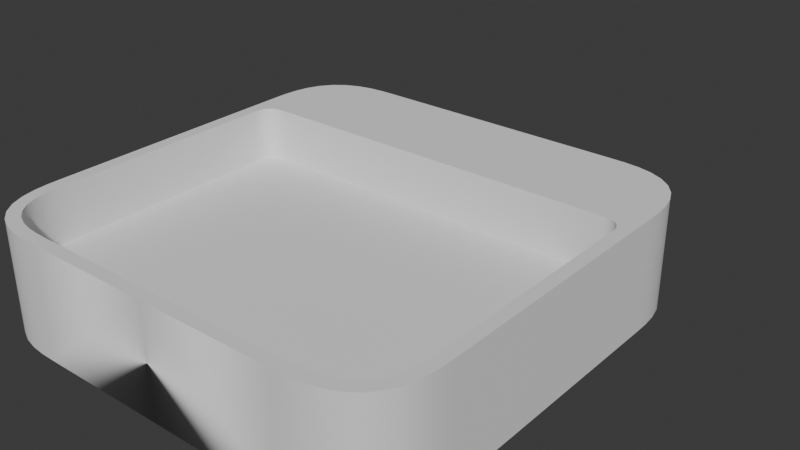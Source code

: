 # Source: Panel2.blend  (saved by Blender 4.2.66; exported with 4.5.12 LTS)
import bpy
from mathutils import Matrix  # noqa: F401  (used for matrix-valued properties, if any)

bpy.ops.wm.read_factory_settings(use_empty=True)
scene = bpy.context.scene
scene.name = 'Scene'

# ---- collections
col_collection = bpy.data.collections.new('Collection'); scene.collection.children.link(col_collection)

# ---- node groups
ng_smooth_by_angle = bpy.data.node_groups.new('Smooth by Angle', 'GeometryNodeTree')
_s = ng_smooth_by_angle.interface.new_socket(name='Mesh', in_out='OUTPUT', socket_type='NodeSocketGeometry')
_s = ng_smooth_by_angle.interface.new_socket(name='Mesh', in_out='INPUT', socket_type='NodeSocketGeometry')
_s = ng_smooth_by_angle.interface.new_socket(name='Angle', in_out='INPUT', socket_type='NodeSocketFloat')
_s.subtype = 'ANGLE'
_s.default_value = 0.5236
_s.min_value = 0.0
_s.max_value = 3.142
_s.description = 'Maximum face angle for smooth edges'
_s = ng_smooth_by_angle.interface.new_socket(name='Ignore Sharpness', in_out='INPUT', socket_type='NodeSocketBool')
_s.force_non_field = True
ng_smooth_by_angle.description = 'Set the sharpness of mesh edges based on the angle between the neighboring faces'
ng_smooth_by_angle.is_modifier = True
_N = ng_smooth_by_angle.nodes; _L = ng_smooth_by_angle.links
n0 = _N.new('GeometryNodeSetShadeSmooth'); n0.name = 'Set Shade Smooth'; n0.location = (120, -80)
n0.domain = 'EDGE'
n1 = _N.new('GeometryNodeSetShadeSmooth'); n1.name = 'Set Shade Smooth.001'; n1.location = (300, -80)
n2 = _N.new('NodeGroupOutput'); n2.name = 'Group Output'; n2.location = (480, -80)
n3 = _N.new('GeometryNodeInputMeshEdgeAngle'); n3.name = 'Edge Angle'; n3.location = (-440, -240)
n4 = _N.new('NodeGroupInput'); n4.name = 'Group Input'; n4.location = (-80, -80)
n5 = _N.new('GeometryNodeInputEdgeSmooth'); n5.name = 'Is Edge Smooth'; n5.location = (-260, -120)
n6 = _N.new('GeometryNodeInputShadeSmooth'); n6.name = 'Is Shade Smooth'; n6.location = (-440, -397)
n7 = _N.new('FunctionNodeCompare'); n7.name = 'Compare'; n7.location = (-260, -260)
n7.operation = 'LESS_EQUAL'
n7.inputs[6].default_value = (0.0, 0.0, 0.0, 0.0)
n7.inputs[7].default_value = (0.0, 0.0, 0.0, 0.0)
n8 = _N.new('FunctionNodeBooleanMath'); n8.name = 'Boolean Math.001'; n8.location = (-80, -260)
n9 = _N.new('NodeGroupInput'); n9.name = 'Group Input.001'; n9.location = (-440, -329)
n10 = _N.new('NodeGroupInput'); n10.name = 'Group Input.002'; n10.location = (-259, -189)
n11 = _N.new('FunctionNodeBooleanMath'); n11.name = 'Boolean Math'; n11.location = (-80, -149)
n11.operation = 'OR'
n12 = _N.new('FunctionNodeBooleanMath'); n12.name = 'Boolean Math.002'; n12.location = (-260, -380)
n12.operation = 'OR'
n13 = _N.new('NodeGroupInput'); n13.name = 'Group Input.003'; n13.location = (-440, -460)
_L.new(n3.outputs[0], n7.inputs[0])
_L.new(n1.outputs[0], n2.inputs[0])
_L.new(n9.outputs[1], n7.inputs[1])
_L.new(n7.outputs[0], n8.inputs[0])
_L.new(n4.outputs[0], n0.inputs[0])
_L.new(n0.outputs[0], n1.inputs[0])
_L.new(n8.outputs[0], n0.inputs[2])
_L.new(n10.outputs[2], n11.inputs[1])
_L.new(n5.outputs[0], n11.inputs[0])
_L.new(n11.outputs[0], n0.inputs[1])
_L.new(n13.outputs[2], n12.inputs[1])
_L.new(n6.outputs[0], n12.inputs[0])
_L.new(n12.outputs[0], n8.inputs[1])
n2.is_active_output = True

# ---- world
world_world = bpy.data.worlds.new('World'); scene.world = world_world
world_world.use_nodes = True; world_world.node_tree.nodes.clear()
_N = world_world.node_tree.nodes; _L = world_world.node_tree.links
n0 = _N.new('ShaderNodeOutputWorld'); n0.name = 'World Output'; n0.location = (300, 300)
n1 = _N.new('ShaderNodeBackground'); n1.name = 'Background'; n1.location = (10, 300)
n1.inputs[0].default_value = (0.05088, 0.05088, 0.05088, 1.0)
_L.new(n1.outputs[0], n0.inputs[0])
n0.is_active_output = True
world_world.color = (0.05088, 0.05088, 0.05088)
world_world.use_sun_shadow = False
world_world.sun_shadow_jitter_overblur = 0.0

# ---- meshes
me_cube_001 = bpy.data.meshes.new('Cube.001')
me_cube_001.from_pydata([(0.0, -1.0, 0.0), (0.0, -0.9415, 0.4968), (0.0, 1.0, 0.0), (0.0, 1.0, 0.4968), (1.0, -0.6, 0.0), (0.6, -1.0, 0.0), (0.9989, -0.6663, 0.0), (0.9926, -0.7323, 0.0), (0.9774, -0.7968, 0.0), (0.9503, -0.8574, 0.0), (0.9098, -0.9098, 0.0), (0.8574, -0.9503, 0.0), (0.7968, -0.9774, 0.0), (0.7323, -0.9926, 0.0), (0.6663, -0.9989, 0.0), (0.5995, -0.9415, 0.4968), (0.9415, -0.5995, 0.4968), (0.663, -0.9405, 0.4968), (0.7228, -0.9348, 0.4968), (0.778, -0.9218, 0.4968), (0.8271, -0.8998, 0.4968), (0.8682, -0.8682, 0.4968), (0.8998, -0.8271, 0.4968), (0.9218, -0.778, 0.4968), (0.9348, -0.7228, 0.4968), (0.9405, -0.663, 0.4968), (0.6, 1.0, 0.0), (1.0, 0.6, 0.0), (0.6663, 0.9989, 0.0), (0.7323, 0.9926, 0.0), (0.7968, 0.9774, 0.0), (0.8574, 0.9503, 0.0), (0.9098, 0.9098, 0.0), (0.9503, 0.8574, 0.0), (0.9774, 0.7968, 0.0), (0.9926, 0.7323, 0.0), (0.9989, 0.6663, 0.0), (1.0, 0.6, 0.4968), (0.6, 1.0, 0.4968), (0.9989, 0.6663, 0.4968), (0.9926, 0.7323, 0.4968), (0.9774, 0.7968, 0.4968), (0.9503, 0.8574, 0.4968), (0.9098, 0.9098, 0.4968), (0.8574, 0.9503, 0.4968), (0.7968, 0.9774, 0.4968), (0.7323, 0.9926, 0.4968), (0.6663, 0.9989, 0.4968), (0.0, 0.6, 0.0), (0.0, 0.6, 0.4968), (0.0, 0.5071, -4.284e-08), (1.0, 0.5655, 0.0), (0.0, -0.9415, -9.39e-08), (0.0, 0.5655, -1.284e-08), (0.6663, -0.9989, 0.4968), (0.6, -1.0, 0.4968), (0.7323, -0.9926, 0.4968), (0.7968, -0.9774, 0.4968), (0.8574, -0.9503, 0.4968), (0.9098, -0.9098, 0.4968), (0.9503, -0.8574, 0.4968), (0.9774, -0.7968, 0.4968), (0.9926, -0.7323, 0.4968), (0.9989, -0.6663, 0.4968), (1.0, -0.6, 0.4968), (1.0, 0.5655, 0.4968), (0.0, -1.0, 0.4968), (0.0, 0.5655, 0.4968), (0.0, 0.5071, 0.4968), (0.0, -0.9415, 0.25), (0.5995, -0.9415, 0.25), (0.663, -0.9405, 0.25), (0.7228, -0.9348, 0.25), (0.778, -0.9218, 0.25), (0.8271, -0.8998, 0.25), (0.8682, -0.8682, 0.25), (0.8998, -0.8271, 0.25), (0.9218, -0.778, 0.25), (0.9348, -0.7228, 0.25), (0.9405, -0.663, 0.25), (0.9415, -0.5995, 0.25), (0.0, 0.5071, 0.25), (0.8415, 0.5071, 0.4968), (0.9415, 0.4071, 0.4968), (1.0, 0.5655, 0.4968), (0.8581, 0.5068, 0.4968), (0.8746, 0.5052, 0.4968), (0.8908, 0.5014, 0.4968), (0.9059, 0.4947, 0.4968), (0.919, 0.4845, 0.4968), (0.9291, 0.4714, 0.4968), (0.9359, 0.4563, 0.4968), (0.9397, 0.4402, 0.4968), (0.9413, 0.4237, 0.4968), (0.9415, 0.4071, 0.25), (0.8415, 0.5071, 0.25), (0.9413, 0.4237, 0.25), (0.9397, 0.4402, 0.25), (0.9359, 0.4563, 0.25), (0.9291, 0.4714, 0.25), (0.919, 0.4845, 0.25), (0.9059, 0.4947, 0.25), (0.8908, 0.5014, 0.25), (0.8746, 0.5052, 0.25), (0.8581, 0.5068, 0.25)], [], [(48, 49, 3, 2), (5, 55, 66, 0), (51, 65, 64, 4), (2, 3, 38, 26), (37, 27, 36, 39), (39, 36, 35, 40), (40, 35, 34, 41), (41, 34, 33, 42), (42, 33, 32, 43), (43, 32, 31, 44), (44, 31, 30, 45), (45, 30, 29, 46), (46, 29, 28, 47), (47, 28, 26, 38), (55, 5, 14, 54), (54, 14, 13, 56), (56, 13, 12, 57), (57, 12, 11, 58), (58, 11, 10, 59), (59, 10, 9, 60), (60, 9, 8, 61), (61, 8, 7, 62), (62, 7, 6, 63), (63, 6, 4, 64), (53, 67, 49, 48), (82, 68, 81, 95), (49, 37, 39, 40, 41, 42, 43, 44, 45, 46, 47, 38, 3), (37, 49, 67, 65), (50, 68, 67, 53), (51, 4, 6, 7, 8, 9, 10, 11, 12, 13, 14, 5, 0, 52, 50, 53, 48, 2, 26, 28, 29, 30, 31, 32, 33, 34, 35, 36, 27), (27, 37, 65, 51), (17, 15, 55, 54), (18, 17, 54, 56), (19, 18, 56, 57), (20, 19, 57, 58), (21, 20, 58, 59), (22, 21, 59, 60), (23, 22, 60, 61), (24, 23, 61, 62), (25, 24, 62, 63), (16, 25, 63, 64), (68, 82, 84, 65, 67), (55, 15, 1, 66), (0, 66, 1, 52), (23, 24, 78, 77), (15, 17, 71, 70), (24, 25, 79, 78), (17, 18, 72, 71), (25, 16, 80, 79), (18, 19, 73, 72), (84, 83, 16, 64, 65), (19, 20, 74, 73), (1, 15, 70, 69), (20, 21, 75, 74), (21, 22, 76, 75), (22, 23, 77, 76), (70, 71, 72, 73, 74, 75, 76, 77, 78, 79, 80, 94, 96, 97, 98, 99, 100, 101, 102, 103, 104, 95, 81, 69), (82, 85, 84), (85, 86, 84), (86, 87, 84), (87, 88, 84), (88, 89, 84), (89, 90, 84), (90, 91, 84), (91, 92, 84), (92, 93, 84), (93, 83, 84), (82, 95, 104, 85), (85, 104, 103, 86), (86, 103, 102, 87), (87, 102, 101, 88), (88, 101, 100, 89), (89, 100, 99, 90), (90, 99, 98, 91), (91, 98, 97, 92), (92, 97, 96, 93), (93, 96, 94, 83), (16, 83, 94, 80)])
me_cube_001.polygons.foreach_set('use_smooth', [True] * 78)
_uv = me_cube_001.uv_layers.new(name='UVMap')
_uv.uv.foreach_set('vector', [0.375, 0.1744, 0.625, 0.1744, 0.625, 0.25, 0.375, 0.25, 0.375, 0.85, 0.625, 0.85, 0.625, 1.0, 0.375, 1.0, 0.375, 0.5543, 0.625, 0.5543, 0.625, 0.7, 0.375, 0.7, 0.375, 0.25, 0.625, 0.25, 0.625, 0.4, 0.375, 0.4, 0.625, 0.55, 0.375, 0.55, 0.375, 0.5417, 0.625, 0.5417, 0.625, 0.5417, 0.375, 0.5417, 0.375, 0.5335, 0.625, 0.5335, 0.625, 0.5335, 0.375, 0.5335, 0.375, 0.5254, 0.625, 0.5254, 0.625, 0.5254, 0.375, 0.5254, 0.375, 0.5178, 0.625, 0.5178, 0.625, 0.5178, 0.375, 0.5178, 0.375, 0.5, 0.625, 0.5, 0.625, 0.5, 0.375, 0.5, 0.375, 0.4643, 0.625, 0.4643, 0.625, 0.4643, 0.375, 0.4643, 0.375, 0.4492, 0.625, 0.4492, 0.625, 0.4492, 0.375, 0.4492, 0.375, 0.4331, 0.625, 0.4331, 0.625, 0.4331, 0.375, 0.4331, 0.375, 0.4166, 0.625, 0.4166, 0.625, 0.4166, 0.375, 0.4166, 0.375, 0.4, 0.625, 0.4, 0.625, 0.85, 0.375, 0.85, 0.375, 0.8334, 0.625, 0.8334, 0.625, 0.8334, 0.375, 0.8334, 0.375, 0.8169, 0.625, 0.8169, 0.625, 0.8169, 0.375, 0.8169, 0.375, 0.8008, 0.625, 0.8008, 0.625, 0.8008, 0.375, 0.8008, 0.375, 0.7857, 0.625, 0.7857, 0.625, 0.7857, 0.375, 0.7857, 0.375, 0.75, 0.625, 0.75, 0.625, 0.75, 0.375, 0.75, 0.375, 0.7322, 0.625, 0.7322, 0.625, 0.7322, 0.375, 0.7322, 0.375, 0.7246, 0.625, 0.7246, 0.625, 0.7246, 0.375, 0.7246, 0.375, 0.7165, 0.625, 0.7165, 0.625, 0.7165, 0.375, 0.7165, 0.375, 0.7083, 0.625, 0.7083, 0.625, 0.7083, 0.375, 0.7083, 0.375, 0.7, 0.625, 0.7, 0.375, 0.1709, 0.625, 0.1709, 0.625, 0.1744, 0.375, 0.1744, 0.625, 0.4968, 0.625, 0.1626, 0.625, 0.1626, 0.625, 0.4968, 0.625, 0.1744, 0.625, 0.55, 0.625, 0.5417, 0.625, 0.5335, 0.625, 0.5254, 0.625, 0.5178, 0.625, 0.5, 0.625, 0.4643, 0.625, 0.4492, 0.625, 0.4331, 0.625, 0.4166, 0.625, 0.4, 0.625, 0.25, 0.625, 0.55, 0.625, 0.1744, 0.625, 0.1709, 0.625, 0.5543, 0.375, 0.1626, 0.625, 0.1626, 0.625, 0.1709, 0.375, 0.1709, 0.375, 0.5543, 0.375, 0.7, 0.375, 0.7083, 0.375, 0.7165, 0.375, 0.7246, 0.375, 0.7322, 0.375, 0.75, 0.375, 0.7857, 0.375, 0.8008, 0.375, 0.8169, 0.375, 0.8334, 0.375, 0.85, 0.375, 1.0, 0.375, 0.01086, 0.375, 0.1626, 0.375, 0.1709, 0.375, 0.1744, 0.375, 0.25, 0.375, 0.4, 0.375, 0.4166, 0.375, 0.4331, 0.375, 0.4492, 0.375, 0.4643, 0.375, 0.5, 0.375, 0.5178, 0.375, 0.5254, 0.375, 0.5335, 0.375, 0.5417, 0.375, 0.55, 0.375, 0.55, 0.625, 0.55, 0.625, 0.5543, 0.375, 0.5543, 0.625, 0.7603, 0.625, 0.7419, 0.625, 0.85, 0.625, 0.8334, 0.625, 0.7592, 0.625, 0.7603, 0.625, 0.8334, 0.625, 0.8169, 0.625, 0.7525, 0.625, 0.7592, 0.625, 0.8169, 0.625, 0.8008, 0.625, 0.7412, 0.625, 0.7525, 0.625, 0.8008, 0.625, 0.7857, 0.625, 0.7249, 0.625, 0.7412, 0.625, 0.7857, 0.625, 0.75, 0.625, 0.711, 0.625, 0.7249, 0.625, 0.75, 0.625, 0.7322, 0.625, 0.7007, 0.625, 0.711, 0.625, 0.7322, 0.625, 0.7246, 0.625, 0.6909, 0.625, 0.7007, 0.625, 0.7246, 0.625, 0.7165, 0.625, 0.6793, 0.625, 0.6909, 0.625, 0.7165, 0.625, 0.7083, 0.625, 0.6621, 0.625, 0.6793, 0.625, 0.7083, 0.625, 0.7, 0.625, 0.1626, 0.625, 0.4968, 0.625, 0.5543, 0.625, 0.5543, 0.625, 0.1709, 0.625, 0.85, 0.625, 0.7419, 0.625, 0.01086, 0.625, 0.0, 0.375, 0.0, 0.625, 0.0, 0.625, 0.01086, 0.375, 0.01086, 0.625, 0.7007, 0.625, 0.6909, 0.625, 0.6909, 0.625, 0.7007, 0.625, 0.7419, 0.625, 0.7603, 0.625, 0.7603, 0.625, 0.7419, 0.625, 0.6909, 0.625, 0.6793, 0.625, 0.6793, 0.625, 0.6909, 0.625, 0.7603, 0.625, 0.7592, 0.625, 0.7592, 0.625, 0.7603, 0.625, 0.6793, 0.625, 0.6621, 0.625, 0.6621, 0.625, 0.6793, 0.625, 0.7592, 0.625, 0.7525, 0.625, 0.7525, 0.625, 0.7592, 0.625, 0.5543, 0.625, 0.5478, 0.625, 0.6621, 0.625, 0.7, 0.625, 0.5543, 0.625, 0.7525, 0.625, 0.7412, 0.625, 0.7412, 0.625, 0.7525, 0.625, 0.01086, 0.625, 0.7419, 0.625, 0.7419, 0.625, 0.01086, 0.625, 0.7412, 0.625, 0.7249, 0.625, 0.7249, 0.625, 0.7412, 0.625, 0.7249, 0.625, 0.711, 0.625, 0.711, 0.625, 0.7249, 0.625, 0.711, 0.625, 0.7007, 0.625, 0.7007, 0.625, 0.711, 0.625, 0.7419, 0.625, 0.7603, 0.625, 0.7592, 0.625, 0.7525, 0.625, 0.7412, 0.625, 0.7249, 0.625, 0.711, 0.625, 0.7007, 0.625, 0.6909, 0.625, 0.6793, 0.625, 0.6621, 0.625, 0.5478, 0.625, 0.5459, 0.625, 0.5438, 0.625, 0.5414, 0.625, 0.5387, 0.625, 0.5341, 0.625, 0.5226, 0.625, 0.5164, 0.625, 0.5099, 0.625, 0.5033, 0.625, 0.4968, 0.625, 0.1626, 0.625, 0.01086, 0.625, 0.4968, 0.625, 0.5033, 0.625, 0.5543, 0.625, 0.5033, 0.625, 0.5099, 0.625, 0.5543, 0.625, 0.5099, 0.625, 0.5163, 0.625, 0.5543, 0.625, 0.5163, 0.625, 0.5223, 0.625, 0.5543, 0.625, 0.5223, 0.625, 0.5275, 0.625, 0.5543, 0.625, 0.5275, 0.625, 0.5315, 0.625, 0.5543, 0.625, 0.5315, 0.625, 0.5342, 0.625, 0.5543, 0.625, 0.5342, 0.625, 0.5357, 0.625, 0.5543, 0.625, 0.5357, 0.625, 0.5364, 0.625, 0.5543, 0.625, 0.5364, 0.625, 0.5365, 0.625, 0.5543, 0.625, 0.4968, 0.625, 0.4968, 0.625, 0.5033, 0.625, 0.5033, 0.625, 0.5033, 0.625, 0.5033, 0.625, 0.5099, 0.625, 0.5099, 0.625, 0.5099, 0.625, 0.5099, 0.625, 0.5164, 0.625, 0.5163, 0.625, 0.5163, 0.625, 0.5164, 0.625, 0.5226, 0.625, 0.5223, 0.625, 0.5223, 0.625, 0.5226, 0.625, 0.5341, 0.625, 0.5365, 0.625, 0.5365, 0.625, 0.5341, 0.625, 0.5387, 0.625, 0.5405, 0.625, 0.5405, 0.625, 0.5387, 0.625, 0.5414, 0.625, 0.5422, 0.625, 0.5422, 0.625, 0.5414, 0.625, 0.5438, 0.625, 0.5441, 0.625, 0.5441, 0.625, 0.5438, 0.625, 0.5459, 0.625, 0.5459, 0.625, 0.5459, 0.625, 0.5459, 0.625, 0.5478, 0.625, 0.5478, 0.625, 0.6621, 0.625, 0.5478, 0.625, 0.5478, 0.625, 0.6621])
me_cube_001.update()
arm_armature_001 = bpy.data.armatures.new('Armature.001')  # bones are not reproduced

# ---- objects
ob_panel = bpy.data.objects.new('Panel', me_cube_001)
ob_armature = bpy.data.objects.new('Armature', arm_armature_001)

# ---- transforms, parenting, visibility, modifiers, constraints
ob_panel.parent = ob_armature
ob_panel.location = (0.0, 0.0, 0.0)
_vg = ob_panel.vertex_groups.new(name='Top.R')
for _i, _w in zip([2, 3, 26, 27, 28, 29, 30, 31, 32, 33, 34, 35, 36, 37, 38, 39, 40, 41, 42, 43, 44, 45, 46, 47, 48, 49], [0.2777, 1.0, 0.4741, 1.0, 0.4405, 0.4119, 0.3717, 0.3404, 0.2706, 0.2092, 0.1537, 0.1036, 0.06214, 1.0, 1.0, 1.0, 1.0, 1.0, 1.0, 1.0, 1.0, 1.0, 1.0, 1.0, 0.1704, 1.0]): _vg.add([_i], _w, 'REPLACE')
_vg = ob_panel.vertex_groups.new(name='Mid.R')
_vg.add([50, 51, 53, 65, 67, 68, 81, 82, 83, 84, 85, 86, 87, 88, 89, 90, 91, 92, 93, 94, 95, 96, 97, 98, 99, 100, 101, 102, 103, 104], 1.0, 'REPLACE')
_vg = ob_panel.vertex_groups.new(name='Bottom.R')
_vg.add([0, 1, 4, 5, 6, 7, 8, 9, 10, 11, 12, 13, 14, 15, 16, 17, 18, 19, 20, 21, 22, 23, 24, 25, 52, 54, 55, 56, 57, 58, 59, 60, 61, 62, 63, 64, 66, 69, 70, 71, 72, 73, 74, 75, 76, 77, 78, 79, 80], 1.0, 'REPLACE')
_vg = ob_panel.vertex_groups.new(name='Top.L')
_vg = ob_panel.vertex_groups.new(name='Mid.L')
_vg = ob_panel.vertex_groups.new(name='Bottom.L')
_m = ob_panel.modifiers.new('Mirror', 'MIRROR')
_m.use_clip = True
_m = ob_panel.modifiers.new('Armature', 'ARMATURE')
_m.object = ob_armature
_m = ob_panel.modifiers.new('Smooth by Angle', 'NODES')
_m.node_group = ng_smooth_by_angle
_m.use_pin_to_last = True
_m.show_group_selector = False
ob_armature.location = (0.0, 0.0, 0.0)

# ---- collection membership
col_collection.objects.link(ob_panel)
col_collection.objects.link(ob_armature)

# ---- scene / render settings (as saved in the file)
scene.frame_start = 1; scene.frame_end = 250; scene.frame_set(12)
scene.render.engine = 'BLENDER_EEVEE_NEXT'
scene.cycles.sampling_pattern = 'TABULATED_SOBOL'
scene.eevee.ray_tracing_options.trace_max_roughness = 0.0
bpy.context.view_layer.update()

# ---- added for rendering (the .blend has no active camera and no usable light): camera, sun
cam_auto = bpy.data.cameras.new('AutoCamera')
cam_auto.lens = 50.0
cam_auto.sensor_width = 36.0
cam_auto.clip_end = 1000.0
ob_auto_camera = bpy.data.objects.new('AutoCamera', cam_auto)
scene.collection.objects.link(ob_auto_camera)
ob_auto_camera.location = (2.65705, -2.85512, 2.37403)
ob_auto_camera.rotation_euler = (1.09748, -7.21219e-08, 0.694738)
scene.camera = ob_auto_camera
light_auto_sun = bpy.data.lights.new('AutoSun', 'SUN')
light_auto_sun.energy = 3.0
light_auto_sun.angle = 0.0523599
ob_auto_sun = bpy.data.objects.new('AutoSun', light_auto_sun)
scene.collection.objects.link(ob_auto_sun)
ob_auto_sun.rotation_euler = (0.872665, 0.174533, 0.523599)
bpy.context.view_layer.update()
